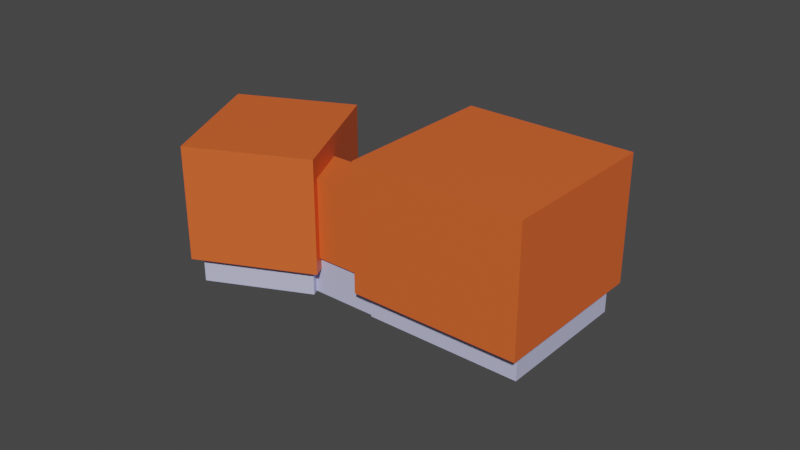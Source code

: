 # Source: building2.blend  (saved by Blender 3.3.6; exported with 4.5.12 LTS)
import bpy
from mathutils import Matrix  # noqa: F401  (used for matrix-valued properties, if any)

bpy.ops.wm.read_factory_settings(use_empty=True)
scene = bpy.context.scene
scene.name = 'Scene'

# ---- collections
col_collection = bpy.data.collections.new('Collection'); scene.collection.children.link(col_collection)

# ---- materials (node trees are filled in below, after node groups)
mat_material_002 = bpy.data.materials.new('Material.002')
mat_material_002.use_transparent_shadow = False
mat_material = bpy.data.materials.new('Material')
mat_material.use_transparent_shadow = False

# ---- material node trees
mat_material_002.use_nodes = True; mat_material_002.node_tree.nodes.clear()
_N = mat_material_002.node_tree.nodes; _L = mat_material_002.node_tree.links
n0 = _N.new('ShaderNodeBsdfPrincipled'); n0.name = 'Principled BSDF'; n0.location = (10, 300)
n0.distribution = 'GGX'
n0.subsurface_method = 'RANDOM_WALK_SKIN'
n0.inputs[0].default_value = (0.5417, 0.5534, 0.8, 1.0)
n0.inputs[3].default_value = 1.45
n0.inputs[27].default_value = (0.0, 0.0, 0.0, 1.0)
n0.inputs[28].default_value = 1.0
n1 = _N.new('ShaderNodeOutputMaterial'); n1.name = 'Material Output'; n1.location = (300, 300)
_L.new(n0.outputs[0], n1.inputs[0])
n1.is_active_output = True
mat_material.use_nodes = True; mat_material.node_tree.nodes.clear()
_N = mat_material.node_tree.nodes; _L = mat_material.node_tree.links
n0 = _N.new('ShaderNodeBsdfPrincipled'); n0.name = 'Principled BSDF'; n0.location = (10, 300)
n0.distribution = 'GGX'
n0.subsurface_method = 'RANDOM_WALK_SKIN'
n0.inputs[0].default_value = (0.8, 0.1254, 0.02672, 1.0)
n0.inputs[3].default_value = 1.45
n0.inputs[27].default_value = (0.0, 0.0, 0.0, 1.0)
n0.inputs[28].default_value = 1.0
n1 = _N.new('ShaderNodeOutputMaterial'); n1.name = 'Material Output'; n1.location = (300, 300)
_L.new(n0.outputs[0], n1.inputs[0])
n1.is_active_output = True

# ---- world
world_world = bpy.data.worlds.new('World'); scene.world = world_world
world_world.use_nodes = True; world_world.node_tree.nodes.clear()
_N = world_world.node_tree.nodes; _L = world_world.node_tree.links
n0 = _N.new('ShaderNodeOutputWorld'); n0.name = 'World Output'; n0.location = (300, 300)
n1 = _N.new('ShaderNodeBackground'); n1.name = 'Background'; n1.location = (10, 300)
n1.inputs[0].default_value = (0.05088, 0.05088, 0.05088, 1.0)
_L.new(n1.outputs[0], n0.inputs[0])
n0.is_active_output = True
world_world.color = (0.05088, 0.05088, 0.05088)
world_world.use_sun_shadow = False
world_world.sun_shadow_jitter_overblur = 0.0

# ---- meshes
me_cube_005 = bpy.data.meshes.new('Cube.005')
me_cube_005.from_pydata([(-1.0, -1.0, -1.0), (1.154, -0.3572, -0.8833), (0.8889, 0.9784, -0.8891), (-1.0, -1.0, 1.0), (0.8889, 0.9784, 0.8709), (-1.0, 1.0, -1.0), (1.822, -0.6445, -0.8833), (-0.8889, 0.9784, -0.8891), (-1.0, 1.0, 1.0), (-0.8889, 0.9784, 0.8709), (1.0, -1.0, -1.0), (1.0, -1.0, 1.0), (1.0, 1.0, -1.0), (1.0, 1.0, 1.0), (-0.8889, 1.0, 0.8709), (-0.8889, 1.0, -0.8891), (0.8889, 1.0, -0.8891), (0.8889, 1.0, 0.8709), (0.8889, -0.8526, -0.8891), (0.8889, -0.8526, 0.8709), (-0.8889, -0.8526, -0.8891), (-0.8889, -0.8526, 0.8709), (4.06, -2.276, -0.9058), (1.679, -1.315, -1.013), (4.06, -2.276, 1.126), (1.679, -1.315, 1.227), (1.809, -1.309, -0.9058), (2.845, 0.8807, -1.013), (2.845, 0.8807, 1.227), (1.809, -1.309, 1.126), (4.49, -1.464, -0.9058), (4.477, -1.493, -0.9058), (4.49, -1.464, 1.126), (4.186, -2.392, -1.013), (4.477, -1.493, 1.126), (2.24, -0.497, -0.9058), (2.24, -0.497, 1.126), (4.186, -2.392, 1.227), (5.154, -0.2162, -0.9058), (5.351, -0.1967, -1.013), (5.154, -0.2162, 1.126), (5.351, -0.1967, 1.227), (2.739, 0.6811, -1.013), (2.633, 0.4815, -1.013), (2.527, 0.2819, -1.013), (2.421, 0.08225, -1.013), (2.315, -0.1174, -1.013), (2.209, -0.317, -1.013), (2.103, -0.5166, -1.013), (1.997, -0.7162, -1.013), (1.891, -0.9158, -1.013), (1.785, -1.115, -1.013), (1.679, -1.315, -0.8094), (1.679, -1.315, -0.6058), (1.679, -1.315, -0.4022), (1.679, -1.315, -0.1985), (1.679, -1.315, 0.005097), (1.679, -1.315, 0.2087), (1.679, -1.315, 0.4124), (1.679, -1.315, 0.616), (1.679, -1.315, 0.8196), (1.679, -1.315, 1.023), (1.785, -1.115, 1.227), (1.891, -0.9158, 1.227), (1.997, -0.7162, 1.227), (2.103, -0.5166, 1.227), (2.209, -0.317, 1.227), (2.315, -0.1174, 1.227), (2.421, 0.08225, 1.227), (2.527, 0.2819, 1.227), (2.633, 0.4815, 1.227), (2.739, 0.6811, 1.227), (2.845, 0.8807, 1.023), (2.845, 0.8807, 0.8196), (2.845, 0.8807, 0.616), (2.845, 0.8807, 0.4124), (2.845, 0.8807, 0.2087), (2.845, 0.8807, 0.005097), (2.845, 0.8807, -0.1985), (2.845, 0.8807, -0.4022), (2.845, 0.8807, -0.6058), (2.845, 0.8807, -0.8094), (1.785, -1.115, -0.8094), (1.891, -0.9158, -0.8094), (1.997, -0.7162, -0.8094), (2.103, -0.5166, -0.8094), (1.785, -1.115, -0.6058), (1.891, -0.9158, -0.6058), (1.997, -0.7162, -0.6058), (2.103, -0.5166, -0.6058), (1.785, -1.115, -0.4022), (1.891, -0.9158, -0.4022), (1.997, -0.7162, -0.4022), (2.103, -0.5166, -0.4022), (1.785, -1.115, -0.1985), (1.891, -0.9158, -0.1985), (1.997, -0.7162, -0.1985), (2.103, -0.5166, -0.1985), (1.785, -1.115, 0.005097), (1.891, -0.9158, 0.005097), (1.997, -0.7162, 0.005097), (2.103, -0.5166, 0.005097), (1.785, -1.115, 0.2087), (1.891, -0.9158, 0.2087), (1.997, -0.7162, 0.2087), (2.103, -0.5166, 0.2087), (1.785, -1.115, 0.4124), (1.891, -0.9158, 0.4124), (1.997, -0.7162, 0.4124), (2.103, -0.5166, 0.4124), (1.785, -1.115, 0.616), (1.891, -0.9158, 0.616), (1.997, -0.7162, 0.616), (2.103, -0.5166, 0.616), (1.785, -1.115, 0.8196), (1.891, -0.9158, 0.8196), (1.997, -0.7162, 0.8196), (2.103, -0.5166, 0.8196), (1.785, -1.115, 1.023), (1.891, -0.9158, 1.023), (1.997, -0.7162, 1.023), (2.103, -0.5166, 1.023), (2.739, 0.6811, 1.126), (2.8, 0.796, 1.023), (2.8, 0.796, 1.126), (2.8, 0.796, -0.8094), (2.739, 0.6811, -0.9058), (2.8, 0.796, -0.9058), (2.8, 0.796, -0.6058), (2.8, 0.796, -0.4022), (2.8, 0.796, -0.1985), (2.8, 0.796, 0.005097), (2.8, 0.796, 0.2087), (2.8, 0.796, 0.4124), (2.8, 0.796, 0.616), (2.8, 0.796, 0.8196), (2.122, -0.481, -0.9058), (2.122, -0.481, -0.8094), (2.209, -0.317, -0.9058), (2.315, -0.1174, -0.9058), (2.421, 0.08225, -0.9058), (2.527, 0.2819, -0.9058), (2.633, 0.4815, -0.9058), (2.122, -0.481, -0.6058), (2.122, -0.481, -0.4022), (2.122, -0.481, -0.1985), (2.122, -0.481, 0.005097), (2.122, -0.481, 0.2087), (2.122, -0.481, 0.4124), (2.122, -0.481, 0.616), (2.122, -0.481, 0.8196), (2.122, -0.481, 1.023), (2.122, -0.481, 1.126), (2.209, -0.317, 1.126), (2.315, -0.1174, 1.126), (2.421, 0.08225, 1.126), (2.527, 0.2819, 1.126), (2.633, 0.4815, 1.126), (4.475, -1.493, 1.126), (2.225, -0.5253, 1.126), (4.475, -1.493, -0.9058), (2.225, -0.5253, -0.9058), (2.24, -0.497, -0.9058), (4.49, -1.464, -0.9058), (1.888, -1.209, -1.476), (1.888, -1.209, -0.9955), (2.878, 0.656, -1.476), (2.878, 0.656, -0.9955), (4.189, -2.198, -1.476), (4.189, -2.198, -0.9955), (5.179, -0.333, -1.476), (5.179, -0.333, -0.9955), (3.418, -0.8617, -1.43), (3.418, -0.8617, -1.35), (3.45, -0.8016, -1.43), (3.45, -0.8016, -1.35), (3.485, -0.8905, -1.43), (3.485, -0.8905, -1.35), (3.517, -0.8303, -1.43), (3.517, -0.8303, -1.35), (-0.8636, -0.8676, -1.47), (-0.8636, -0.8676, -0.9899), (-0.8636, 0.8776, -1.47), (-0.8636, 0.8776, -0.9899), (0.8908, -0.8676, -1.47), (0.8908, -0.8676, -0.9899), (0.8908, 0.8776, -1.47), (0.8908, 0.8776, -0.9899), (0.9729, -0.8466, -0.7879), (1.929, -0.5467, -0.7267), (0.9729, -0.8466, 0.6202), (1.929, -0.5467, 0.4733), (0.9839, -0.1126, -0.7879), (1.128, -0.2027, -0.7267), (0.9839, -0.1126, 0.6202), (1.128, -0.2027, 0.4733), (1.761, -1.185, -0.7879), (1.761, -1.185, 0.6202), (2.08, -0.5837, -0.7879), (2.08, -0.5837, 0.6202), (1.941, -0.5239, 0.4733), (1.141, -0.1799, 0.4733), (1.141, -0.1799, -0.7267), (1.941, -0.5239, -0.7267), (1.712, -1.084, -0.7267), (1.712, -1.084, 0.4733), (0.9121, -0.7397, -0.7267), (0.9121, -0.7397, 0.4733), (0.7848, -0.7093, -1.47), (0.9306, -0.772, -0.7692), (0.7788, -0.1896, -1.47), (0.9246, -0.2523, -0.7692), (1.992, -1.228, -1.47), (1.846, -1.165, -0.7692), (2.216, -0.8073, -1.47), (2.069, -0.7442, -0.7692), (1.157, -0.352, -0.8833), (1.825, -0.6393, -0.8833), (1.825, -0.6393, -1.47), (1.157, -0.352, -1.47), (1.154, -0.3572, -1.47), (1.822, -0.6445, -1.47), (0.9851, -0.6755, -1.47), (1.654, -0.9628, -1.47), (0.9851, -0.6755, -0.8833), (1.654, -0.9628, -0.8833)], [], [(0, 3, 8, 5), (15, 5, 8, 13, 12, 16, 17, 14), (12, 5, 15, 16), (12, 13, 11, 10), (10, 11, 3, 0), (5, 12, 10, 0), (13, 8, 3, 11), (4, 2, 18, 19), (14, 9, 7, 15), (16, 2, 4, 17), (15, 7, 2, 16), (4, 9, 14, 17), (18, 20, 21, 19), (9, 4, 19, 21), (7, 9, 21, 20), (2, 7, 20, 18), (124, 122, 71, 28, 72, 123), (28, 41, 39, 27, 81, 80, 79, 78, 77, 76, 75, 74, 73, 72), (39, 41, 37, 33), (52, 23, 33, 37, 25, 61, 60, 59, 58, 57, 56, 55, 54, 53), (27, 39, 33, 23, 51, 50, 49, 48, 47, 46, 45, 44, 43, 42), (62, 25, 37, 41, 28, 71, 70, 69, 68, 67, 66, 65, 64, 63), (127, 125, 81, 27, 42, 126), (128, 80, 81, 125), (129, 79, 80, 128), (130, 78, 79, 129), (131, 77, 78, 130), (132, 76, 77, 131), (133, 75, 76, 132), (134, 74, 75, 133), (135, 73, 74, 134), (123, 72, 73, 135), (23, 52, 82, 51), (51, 82, 83, 50), (50, 83, 84, 49), (49, 84, 85, 48), (136, 138, 47, 48, 85, 137), (46, 47, 138, 139), (45, 46, 139, 140), (44, 45, 140, 141), (43, 44, 141, 142), (42, 43, 142, 126), (52, 53, 86, 82), (82, 86, 87, 83), (83, 87, 88, 84), (84, 88, 89, 85), (85, 89, 143, 137), (53, 54, 90, 86), (86, 90, 91, 87), (87, 91, 92, 88), (88, 92, 93, 89), (89, 93, 144, 143), (54, 55, 94, 90), (90, 94, 95, 91), (91, 95, 96, 92), (92, 96, 97, 93), (93, 97, 145, 144), (55, 56, 98, 94), (94, 98, 99, 95), (95, 99, 100, 96), (96, 100, 101, 97), (97, 101, 146, 145), (56, 57, 102, 98), (98, 102, 103, 99), (99, 103, 104, 100), (100, 104, 105, 101), (101, 105, 147, 146), (57, 58, 106, 102), (102, 106, 107, 103), (103, 107, 108, 104), (104, 108, 109, 105), (105, 109, 148, 147), (58, 59, 110, 106), (106, 110, 111, 107), (107, 111, 112, 108), (108, 112, 113, 109), (109, 113, 149, 148), (59, 60, 114, 110), (110, 114, 115, 111), (111, 115, 116, 112), (112, 116, 117, 113), (113, 117, 150, 149), (60, 61, 118, 114), (114, 118, 119, 115), (115, 119, 120, 116), (116, 120, 121, 117), (117, 121, 151, 150), (61, 25, 62, 118), (118, 62, 63, 119), (119, 63, 64, 120), (120, 64, 65, 121), (152, 151, 121, 65, 66, 153), (153, 66, 67, 154), (154, 67, 68, 155), (155, 68, 69, 156), (156, 69, 70, 157), (157, 70, 71, 122), (125, 127, 38, 40, 124, 123, 135, 134, 133, 132, 131, 130, 129, 128), (38, 31, 34, 40), (34, 31, 160, 158), (137, 143, 144, 145, 146, 147, 148, 149, 150, 151, 152, 159, 161, 136), (160, 31, 38, 127, 126, 142, 141, 140, 139, 138, 136, 161, 162, 163), (158, 32, 36, 159, 152, 153, 154, 155, 156, 157, 122, 124, 40, 34), (22, 26, 29, 24), (29, 26, 35, 162, 161, 159), (162, 35, 30, 163), (30, 22, 24, 158, 160, 163), (35, 26, 22, 30), (36, 32, 24, 29), (164, 165, 167, 166), (166, 167, 171, 170), (170, 171, 169, 168), (168, 169, 165, 164), (166, 170, 168, 164), (171, 167, 165, 169), (172, 173, 175, 174), (174, 175, 179, 178), (178, 179, 177, 176), (176, 177, 173, 172), (174, 178, 176, 172), (179, 175, 173, 177), (180, 181, 183, 182), (182, 183, 187, 186), (186, 187, 185, 184), (184, 185, 181, 180), (182, 186, 184, 180), (187, 183, 181, 185), (188, 190, 194, 192), (202, 192, 194, 199, 198, 203, 200, 201), (198, 192, 202, 203), (198, 199, 197, 196), (196, 197, 190, 188), (192, 198, 196, 188), (199, 194, 190, 197), (191, 189, 204, 205), (201, 195, 193, 202), (203, 189, 191, 200), (202, 193, 189, 203), (191, 195, 201, 200), (207, 205, 204, 206), (195, 191, 205, 207), (193, 195, 207, 206), (189, 193, 206, 204), (208, 209, 211, 210), (210, 211, 215, 214, 218, 217, 216, 219), (214, 215, 213, 212), (212, 213, 209, 208), (218, 214, 212, 208, 210, 219, 220, 221), (215, 211, 209, 213), (219, 216, 1, 220), (6, 217, 218, 221), (1, 6, 225, 224), (6, 1, 216, 217), (222, 224, 225, 223), (6, 221, 223, 225), (221, 220, 222, 223), (220, 1, 224, 222)])
me_cube_005.polygons.foreach_set('material_index', [1, 1, 1, 1, 1, 1, 1, 0, 0, 0, 0, 0, 0, 0, 0, 0, 1, 1, 1, 1, 1, 1, 1, 1, 1, 1, 1, 1, 1, 1, 1, 1, 1, 0, 0, 1, 1, 1, 1, 1, 1, 1, 1, 0, 0, 1, 1, 1, 0, 0, 1, 1, 1, 0, 0, 1, 1, 1, 0, 0, 1, 1, 1, 0, 0, 1, 1, 1, 0, 0, 1, 1, 1, 0, 0, 1, 1, 1, 1, 1, 1, 1, 1, 1, 1, 1, 1, 1, 1, 1, 1, 1, 1, 1, 1, 1, 1, 0, 0, 0, 0, 0, 0, 0, 0, 0, 0, 0, 0, 0, 0, 0, 0, 0, 0, 0, 0, 0, 0, 0, 0, 0, 0, 0, 0, 0, 0, 0, 1, 1, 0, 1, 1, 1, 0, 0, 0, 0, 0, 0, 0, 0, 0, 0, 0, 0, 0, 0, 0, 2, 2, 2, 2, 2, 2, 0, 2])
_uv = me_cube_005.uv_layers.new(name='UVMap')
_uv.uv.foreach_set('vector', [0.375, 0.0, 0.625, 0.0, 0.625, 0.25, 0.375, 0.25, 0.3889, 0.2639, 0.375, 0.25, 0.625, 0.25, 0.625, 0.5, 0.375, 0.5, 0.3889, 0.4861, 0.6089, 0.4861, 0.6089, 0.2639, 0.375, 0.5, 0.375, 0.25, 0.3889, 0.2639, 0.3889, 0.4861, 0.375, 0.5, 0.625, 0.5, 0.625, 0.75, 0.375, 0.75, 0.375, 0.75, 0.625, 0.75, 0.625, 1.0, 0.375, 1.0, 0.125, 0.5, 0.375, 0.5, 0.375, 0.75, 0.125, 0.75, 0.625, 0.5, 0.875, 0.5, 0.875, 0.75, 0.625, 0.75, 0.625, 0.75, 0.375, 1.0, 0.375, 1.0, 0.625, 0.75, 0.625, 0.25, 0.625, 0.25, 0.375, 0.5, 0.375, 0.5, 0.375, 1.0, 0.375, 1.0, 0.625, 0.75, 0.625, 0.75, 0.2061, 0.5, 0.125, 0.5, 0.125, 0.75, 0.2061, 0.75, 0.875, 0.75, 0.875, 0.5, 0.7939, 0.5, 0.7939, 0.75, 0.375, 0.25, 0.375, 0.25, 0.625, 0.0, 0.625, 0.0, 0.875, 0.5, 0.875, 0.75, 0.875, 0.75, 0.875, 0.5, 0.375, 0.5, 0.625, 0.25, 0.625, 0.25, 0.375, 0.5, 0.125, 0.75, 0.125, 0.5, 0.125, 0.5, 0.125, 0.75, 0.6138, 0.2404, 0.6138, 0.2273, 0.625, 0.2273, 0.625, 0.25, 0.6023, 0.25, 0.6023, 0.2404, 0.625, 0.25, 0.625, 0.5, 0.375, 0.5, 0.375, 0.25, 0.3977, 0.25, 0.4205, 0.25, 0.4432, 0.25, 0.4659, 0.25, 0.4886, 0.25, 0.5114, 0.25, 0.5341, 0.25, 0.5568, 0.25, 0.5795, 0.25, 0.6023, 0.25, 0.375, 0.5, 0.625, 0.5, 0.625, 0.75, 0.375, 0.75, 0.3977, 1.0, 0.375, 1.0, 0.375, 0.75, 0.625, 0.75, 0.625, 1.0, 0.6023, 1.0, 0.5795, 1.0, 0.5568, 1.0, 0.5341, 1.0, 0.5114, 1.0, 0.4886, 1.0, 0.4659, 1.0, 0.4432, 1.0, 0.4205, 1.0, 0.125, 0.5, 0.375, 0.5, 0.375, 0.75, 0.125, 0.75, 0.125, 0.7273, 0.125, 0.7045, 0.125, 0.6818, 0.125, 0.6591, 0.125, 0.6364, 0.125, 0.6136, 0.125, 0.5909, 0.125, 0.5682, 0.125, 0.5455, 0.125, 0.5227, 0.875, 0.7273, 0.875, 0.75, 0.625, 0.75, 0.625, 0.5, 0.875, 0.5, 0.875, 0.5227, 0.875, 0.5455, 0.875, 0.5682, 0.875, 0.5909, 0.875, 0.6136, 0.875, 0.6364, 0.875, 0.6591, 0.875, 0.6818, 0.875, 0.7045, 0.387, 0.2404, 0.3977, 0.2404, 0.3977, 0.25, 0.375, 0.25, 0.375, 0.2273, 0.387, 0.2273, 0.4205, 0.2404, 0.4205, 0.25, 0.3977, 0.25, 0.3977, 0.2404, 0.4432, 0.2404, 0.4432, 0.25, 0.4205, 0.25, 0.4205, 0.2404, 0.4659, 0.2404, 0.4659, 0.25, 0.4432, 0.25, 0.4432, 0.2404, 0.4886, 0.2404, 0.4886, 0.25, 0.4659, 0.25, 0.4659, 0.2404, 0.5114, 0.2404, 0.5114, 0.25, 0.4886, 0.25, 0.4886, 0.2404, 0.5341, 0.2404, 0.5341, 0.25, 0.5114, 0.25, 0.5114, 0.2404, 0.5568, 0.2404, 0.5568, 0.25, 0.5341, 0.25, 0.5341, 0.2404, 0.5795, 0.2404, 0.5795, 0.25, 0.5568, 0.25, 0.5568, 0.2404, 0.6023, 0.2404, 0.6023, 0.25, 0.5795, 0.25, 0.5795, 0.2404, 0.375, 0.0, 0.3977, 0.0, 0.3977, 0.02273, 0.375, 0.02273, 0.375, 0.02273, 0.3977, 0.02273, 0.3977, 0.04545, 0.375, 0.04545, 0.375, 0.04545, 0.3977, 0.04545, 0.3977, 0.06818, 0.375, 0.06818, 0.375, 0.06818, 0.3977, 0.06818, 0.3977, 0.09091, 0.375, 0.09091, 0.387, 0.09496, 0.387, 0.1136, 0.375, 0.1136, 0.375, 0.09091, 0.3977, 0.09091, 0.3977, 0.09496, 0.375, 0.1364, 0.375, 0.1136, 0.387, 0.1136, 0.387, 0.1364, 0.375, 0.1591, 0.375, 0.1364, 0.387, 0.1364, 0.387, 0.1591, 0.375, 0.1818, 0.375, 0.1591, 0.387, 0.1591, 0.387, 0.1818, 0.375, 0.2045, 0.375, 0.1818, 0.387, 0.1818, 0.387, 0.2045, 0.375, 0.2273, 0.375, 0.2045, 0.387, 0.2045, 0.387, 0.2273, 0.3977, 0.0, 0.4205, 0.0, 0.4205, 0.02273, 0.3977, 0.02273, 0.3977, 0.02273, 0.4205, 0.02273, 0.4205, 0.04545, 0.3977, 0.04545, 0.3977, 0.04545, 0.4205, 0.04545, 0.4205, 0.06818, 0.3977, 0.06818, 0.3977, 0.06818, 0.4205, 0.06818, 0.4205, 0.09091, 0.3977, 0.09091, 0.3977, 0.09091, 0.4205, 0.09091, 0.4205, 0.09496, 0.3977, 0.09496, 0.4205, 0.0, 0.4432, 0.0, 0.4432, 0.02273, 0.4205, 0.02273, 0.4205, 0.02273, 0.4432, 0.02273, 0.4432, 0.04545, 0.4205, 0.04545, 0.4205, 0.04545, 0.4432, 0.04545, 0.4432, 0.06818, 0.4205, 0.06818, 0.4205, 0.06818, 0.4432, 0.06818, 0.4432, 0.09091, 0.4205, 0.09091, 0.4205, 0.09091, 0.4432, 0.09091, 0.4432, 0.09496, 0.4205, 0.09496, 0.4432, 0.0, 0.4659, 0.0, 0.4659, 0.02273, 0.4432, 0.02273, 0.4432, 0.02273, 0.4659, 0.02273, 0.4659, 0.04545, 0.4432, 0.04545, 0.4432, 0.04545, 0.4659, 0.04545, 0.4659, 0.06818, 0.4432, 0.06818, 0.4432, 0.06818, 0.4659, 0.06818, 0.4659, 0.09091, 0.4432, 0.09091, 0.4432, 0.09091, 0.4659, 0.09091, 0.4659, 0.09496, 0.4432, 0.09496, 0.4659, 0.0, 0.4886, 0.0, 0.4886, 0.02273, 0.4659, 0.02273, 0.4659, 0.02273, 0.4886, 0.02273, 0.4886, 0.04545, 0.4659, 0.04545, 0.4659, 0.04545, 0.4886, 0.04545, 0.4886, 0.06818, 0.4659, 0.06818, 0.4659, 0.06818, 0.4886, 0.06818, 0.4886, 0.09091, 0.4659, 0.09091, 0.4659, 0.09091, 0.4886, 0.09091, 0.4886, 0.09496, 0.4659, 0.09496, 0.4886, 0.0, 0.5114, 0.0, 0.5114, 0.02273, 0.4886, 0.02273, 0.4886, 0.02273, 0.5114, 0.02273, 0.5114, 0.04545, 0.4886, 0.04545, 0.4886, 0.04545, 0.5114, 0.04545, 0.5114, 0.06818, 0.4886, 0.06818, 0.4886, 0.06818, 0.5114, 0.06818, 0.5114, 0.09091, 0.4886, 0.09091, 0.4886, 0.09091, 0.5114, 0.09091, 0.5114, 0.09496, 0.4886, 0.09496, 0.5114, 0.0, 0.5341, 0.0, 0.5341, 0.02273, 0.5114, 0.02273, 0.5114, 0.02273, 0.5341, 0.02273, 0.5341, 0.04545, 0.5114, 0.04545, 0.5114, 0.04545, 0.5341, 0.04545, 0.5341, 0.06818, 0.5114, 0.06818, 0.5114, 0.06818, 0.5341, 0.06818, 0.5341, 0.09091, 0.5114, 0.09091, 0.5114, 0.09091, 0.5341, 0.09091, 0.5341, 0.09496, 0.5114, 0.09496, 0.5341, 0.0, 0.5568, 0.0, 0.5568, 0.02273, 0.5341, 0.02273, 0.5341, 0.02273, 0.5568, 0.02273, 0.5568, 0.04545, 0.5341, 0.04545, 0.5341, 0.04545, 0.5568, 0.04545, 0.5568, 0.06818, 0.5341, 0.06818, 0.5341, 0.06818, 0.5568, 0.06818, 0.5568, 0.09091, 0.5341, 0.09091, 0.5341, 0.09091, 0.5568, 0.09091, 0.5568, 0.09496, 0.5341, 0.09496, 0.5568, 0.0, 0.5795, 0.0, 0.5795, 0.02273, 0.5568, 0.02273, 0.5568, 0.02273, 0.5795, 0.02273, 0.5795, 0.04545, 0.5568, 0.04545, 0.5568, 0.04545, 0.5795, 0.04545, 0.5795, 0.06818, 0.5568, 0.06818, 0.5568, 0.06818, 0.5795, 0.06818, 0.5795, 0.09091, 0.5568, 0.09091, 0.5568, 0.09091, 0.5795, 0.09091, 0.5795, 0.09496, 0.5568, 0.09496, 0.5795, 0.0, 0.6023, 0.0, 0.6023, 0.02273, 0.5795, 0.02273, 0.5795, 0.02273, 0.6023, 0.02273, 0.6023, 0.04545, 0.5795, 0.04545, 0.5795, 0.04545, 0.6023, 0.04545, 0.6023, 0.06818, 0.5795, 0.06818, 0.5795, 0.06818, 0.6023, 0.06818, 0.6023, 0.09091, 0.5795, 0.09091, 0.5795, 0.09091, 0.6023, 0.09091, 0.6023, 0.09496, 0.5795, 0.09496, 0.6023, 0.0, 0.625, 0.0, 0.625, 0.02273, 0.6023, 0.02273, 0.6023, 0.02273, 0.625, 0.02273, 0.625, 0.04545, 0.6023, 0.04545, 0.6023, 0.04545, 0.625, 0.04545, 0.625, 0.06818, 0.6023, 0.06818, 0.6023, 0.06818, 0.625, 0.06818, 0.625, 0.09091, 0.6023, 0.09091, 0.6138, 0.09496, 0.6023, 0.09496, 0.6023, 0.09091, 0.625, 0.09091, 0.625, 0.1136, 0.6138, 0.1136, 0.6138, 0.1136, 0.625, 0.1136, 0.625, 0.1364, 0.6138, 0.1364, 0.6138, 0.1364, 0.625, 0.1364, 0.625, 0.1591, 0.6138, 0.1591, 0.6138, 0.1591, 0.625, 0.1591, 0.625, 0.1818, 0.6138, 0.1818, 0.6138, 0.1818, 0.625, 0.1818, 0.625, 0.2045, 0.6138, 0.2045, 0.6138, 0.2045, 0.625, 0.2045, 0.625, 0.2273, 0.6138, 0.2273, 0.3869, 0.4204, 0.375, 0.4204, 0.375, 0.5, 0.625, 0.5, 0.625, 0.4204, 0.6123, 0.4204, 0.5873, 0.4204, 0.5622, 0.4204, 0.5372, 0.4204, 0.5121, 0.4204, 0.4871, 0.4204, 0.462, 0.4204, 0.437, 0.4204, 0.4119, 0.4204, 0.375, 0.5, 0.375, 0.75, 0.625, 0.75, 0.625, 0.5, 0.625, 0.75, 0.375, 0.75, 0.375, 0.75, 0.625, 0.75, 0.3869, 0.8296, 0.4119, 0.8296, 0.437, 0.8296, 0.462, 0.8296, 0.4871, 0.8296, 0.5121, 0.8296, 0.5372, 0.8296, 0.5622, 0.8296, 0.5873, 0.8296, 0.6123, 0.8296, 0.625, 0.8296, 0.625, 0.8261, 0.375, 0.8261, 0.375, 0.8296, 0.375, 0.75, 0.375, 0.75, 0.375, 0.5, 0.2954, 0.5, 0.2954, 0.5225, 0.2954, 0.5616, 0.2954, 0.6007, 0.2954, 0.6397, 0.2954, 0.6788, 0.2954, 0.7179, 0.2954, 0.75, 0.2989, 0.75, 0.2989, 0.7445, 0.375, 0.7445, 0.625, 0.75, 0.625, 0.7445, 0.7011, 0.7445, 0.7011, 0.75, 0.7046, 0.75, 0.7046, 0.7179, 0.7046, 0.6788, 0.7046, 0.6397, 0.7046, 0.6007, 0.7046, 0.5616, 0.7046, 0.5225, 0.7046, 0.5, 0.625, 0.5, 0.625, 0.75, 0.375, 0.25, 0.375, 0.25, 0.625, 0.0, 0.625, 0.0, 0.625, 0.25, 0.375, 0.5, 0.375, 0.5, 0.375, 0.5, 0.375, 0.5, 0.625, 0.25, 0.375, 0.75, 0.375, 0.75, 0.375, 0.75, 0.375, 0.75, 0.375, 1.0, 0.375, 1.0, 0.625, 0.75, 0.625, 0.75, 0.375, 1.0, 0.375, 1.0, 0.375, 0.5, 0.125, 0.5, 0.125, 0.75, 0.375, 0.75, 0.625, 0.5, 0.625, 0.75, 0.875, 0.75, 0.875, 0.5, 0.375, 0.0, 0.625, 0.0, 0.625, 0.25, 0.375, 0.25, 0.375, 0.25, 0.625, 0.25, 0.625, 0.5, 0.375, 0.5, 0.375, 0.5, 0.625, 0.5, 0.625, 0.75, 0.375, 0.75, 0.375, 0.75, 0.625, 0.75, 0.625, 1.0, 0.375, 1.0, 0.125, 0.5, 0.375, 0.5, 0.375, 0.75, 0.125, 0.75, 0.625, 0.5, 0.875, 0.5, 0.875, 0.75, 0.625, 0.75, 0.375, 0.0, 0.625, 0.0, 0.625, 0.25, 0.375, 0.25, 0.375, 0.25, 0.625, 0.25, 0.625, 0.5, 0.375, 0.5, 0.375, 0.5, 0.625, 0.5, 0.625, 0.75, 0.375, 0.75, 0.375, 0.75, 0.625, 0.75, 0.625, 1.0, 0.375, 1.0, 0.125, 0.5, 0.375, 0.5, 0.375, 0.75, 0.125, 0.75, 0.625, 0.5, 0.875, 0.5, 0.875, 0.75, 0.625, 0.75, 0.375, 0.0, 0.625, 0.0, 0.625, 0.25, 0.375, 0.25, 0.375, 0.25, 0.625, 0.25, 0.625, 0.5, 0.375, 0.5, 0.375, 0.5, 0.625, 0.5, 0.625, 0.75, 0.375, 0.75, 0.375, 0.75, 0.625, 0.75, 0.625, 1.0, 0.375, 1.0, 0.125, 0.5, 0.375, 0.5, 0.375, 0.75, 0.125, 0.75, 0.625, 0.5, 0.875, 0.5, 0.875, 0.75, 0.625, 0.75, 0.375, 0.0, 0.625, 0.0, 0.625, 0.25, 0.375, 0.25, 0.3859, 0.2857, 0.375, 0.25, 0.625, 0.25, 0.625, 0.5, 0.375, 0.5, 0.3859, 0.4682, 0.5989, 0.4682, 0.5989, 0.2857, 0.375, 0.5, 0.375, 0.25, 0.3859, 0.2857, 0.3859, 0.4682, 0.375, 0.5, 0.625, 0.5, 0.625, 0.75, 0.375, 0.75, 0.375, 0.75, 0.625, 0.75, 0.625, 1.0, 0.375, 1.0, 0.125, 0.5, 0.375, 0.5, 0.375, 0.75, 0.125, 0.75, 0.625, 0.5, 0.875, 0.5, 0.875, 0.75, 0.625, 0.75, 0.625, 0.75, 0.375, 1.0, 0.375, 1.0, 0.625, 0.75, 0.625, 0.25, 0.625, 0.25, 0.375, 0.5, 0.375, 0.5, 0.375, 1.0, 0.375, 1.0, 0.625, 0.75, 0.625, 0.75, 0.2197, 0.5, 0.125, 0.5, 0.125, 0.75, 0.2197, 0.75, 0.875, 0.75, 0.875, 0.5, 0.7803, 0.5, 0.7803, 0.75, 0.625, 0.0, 0.625, 0.0, 0.375, 0.25, 0.375, 0.25, 0.875, 0.5, 0.875, 0.75, 0.875, 0.75, 0.875, 0.5, 0.375, 0.5, 0.625, 0.25, 0.625, 0.25, 0.375, 0.5, 0.125, 0.75, 0.125, 0.5, 0.125, 0.5, 0.125, 0.75, 0.375, 0.0, 0.625, 0.0, 0.625, 0.25, 0.375, 0.25, 0.375, 0.25, 0.625, 0.25, 0.625, 0.5, 0.375, 0.5, 0.375, 0.432, 0.5843, 0.4446, 0.5843, 0.3029, 0.375, 0.3157, 0.375, 0.5, 0.625, 0.5, 0.625, 0.75, 0.375, 0.75, 0.375, 0.75, 0.625, 0.75, 0.625, 1.0, 0.375, 1.0, 0.307, 0.5, 0.375, 0.5, 0.375, 0.75, 0.125, 0.75, 0.125, 0.5, 0.1907, 0.5, 0.1904, 0.5031, 0.3069, 0.5031, 0.625, 0.5, 0.875, 0.5, 0.875, 0.75, 0.625, 0.75, 0.4416, 0.0216, 0.625, 0.0216, 0.625, 0.0, 0.4416, 0.0, 0.625, 0.75, 0.625, 0.7284, 0.4416, 0.7284, 0.4416, 0.75, 0.875, 0.75, 0.625, 0.75, 0.625, 0.75, 0.875, 0.75, 0.625, 0.75, 0.875, 0.75, 0.875, 0.7284, 0.625, 0.7284, 0.4416, 1.0, 0.625, 1.0, 0.625, 0.75, 0.4416, 0.75, 0.625, 0.75, 0.4416, 0.75, 0.4416, 0.75, 0.625, 0.75, 0.3069, 0.5031, 0.1904, 0.5031, 0.1904, 0.5031, 0.3069, 0.5031, 0.4416, 0.0, 0.625, 0.0, 0.625, 0.0, 0.4416, 0.0])
me_cube_005.materials.append(mat_material_002)
me_cube_005.materials.append(mat_material)
me_cube_005.materials.append(None)
me_cube_005.update()
me_cube = bpy.data.meshes.new('Cube')
me_cube.from_pydata([(-1.0, -54.94, -1.0), (-1.0, -54.94, 1.0), (-1.0, -52.94, -1.0), (-1.0, -52.94, 1.0), (1.0, -54.94, -1.0), (1.0, -54.94, 1.0), (1.0, -52.94, -1.0), (1.0, -52.94, 1.0), (0.0, -52.94, -1.0), (0.0, -52.94, 1.0), (0.0, -54.94, -1.0), (0.0, -54.94, 1.0)], [], [(0, 1, 3, 2), (8, 9, 7, 6), (6, 7, 5, 4), (10, 11, 1, 0), (8, 6, 4, 10), (9, 3, 1, 11), (7, 9, 11, 5), (2, 8, 10, 0), (4, 5, 11, 10), (2, 3, 9, 8)])
_uv = me_cube.uv_layers.new(name='UVMap')
_uv.uv.foreach_set('vector', [0.375, 0.0, 0.625, 0.0, 0.625, 0.25, 0.375, 0.25, 0.375, 0.375, 0.625, 0.375, 0.625, 0.5, 0.375, 0.5, 0.375, 0.5, 0.625, 0.5, 0.625, 0.75, 0.375, 0.75, 0.375, 0.875, 0.625, 0.875, 0.625, 1.0, 0.375, 1.0, 0.25, 0.5, 0.375, 0.5, 0.375, 0.75, 0.25, 0.75, 0.75, 0.5, 0.875, 0.5, 0.875, 0.75, 0.75, 0.75, 0.625, 0.5, 0.75, 0.5, 0.75, 0.75, 0.625, 0.75, 0.125, 0.5, 0.25, 0.5, 0.25, 0.75, 0.125, 0.75, 0.375, 0.75, 0.625, 0.75, 0.625, 0.875, 0.375, 0.875, 0.375, 0.25, 0.625, 0.25, 0.625, 0.375, 0.375, 0.375])
me_cube.update()

# ---- objects
ob_cube_005 = bpy.data.objects.new('Cube.005', me_cube_005)
ob_cube = bpy.data.objects.new('Cube', me_cube)

# ---- transforms, parenting, visibility, modifiers, constraints
ob_cube_005.location = (-95.42, -17.45, 36.26)
ob_cube_005.rotation_euler = (0.0, -0.0, 0.4456)
ob_cube_005.scale = (27.0, 30.0, 25.0)
ob_cube.location = (-52.68, -0.9123, 7.071)
ob_cube.scale = (10.0, 0.25, 7.5)

# ---- collection membership
col_collection.objects.link(ob_cube_005)
col_collection.objects.link(ob_cube)

# ---- scene / render settings (as saved in the file)
scene.frame_start = 1; scene.frame_end = 250; scene.frame_set(5)
scene.render.engine = 'BLENDER_EEVEE_NEXT'
scene.cycles.sampling_pattern = 'TABULATED_SOBOL'
scene.cycles.use_light_tree = False
scene.view_settings.view_transform = 'Filmic'
bpy.context.view_layer.update()

# ---- added for rendering (the .blend has no active camera and no usable light): camera, sun
cam_auto = bpy.data.cameras.new('AutoCamera')
cam_auto.lens = 50.0
cam_auto.sensor_width = 36.0
cam_auto.clip_end = 4341.15
ob_auto_camera = bpy.data.objects.new('AutoCamera', cam_auto)
scene.collection.objects.link(ob_auto_camera)
ob_auto_camera.location = (213.949, -307.81, 231.04)
ob_auto_camera.rotation_euler = (1.09748, -7.21219e-08, 0.694738)
scene.camera = ob_auto_camera
light_auto_sun = bpy.data.lights.new('AutoSun', 'SUN')
light_auto_sun.energy = 3.0
light_auto_sun.angle = 0.0523599
ob_auto_sun = bpy.data.objects.new('AutoSun', light_auto_sun)
scene.collection.objects.link(ob_auto_sun)
ob_auto_sun.rotation_euler = (0.872665, 0.174533, 0.523599)
bpy.context.view_layer.update()
